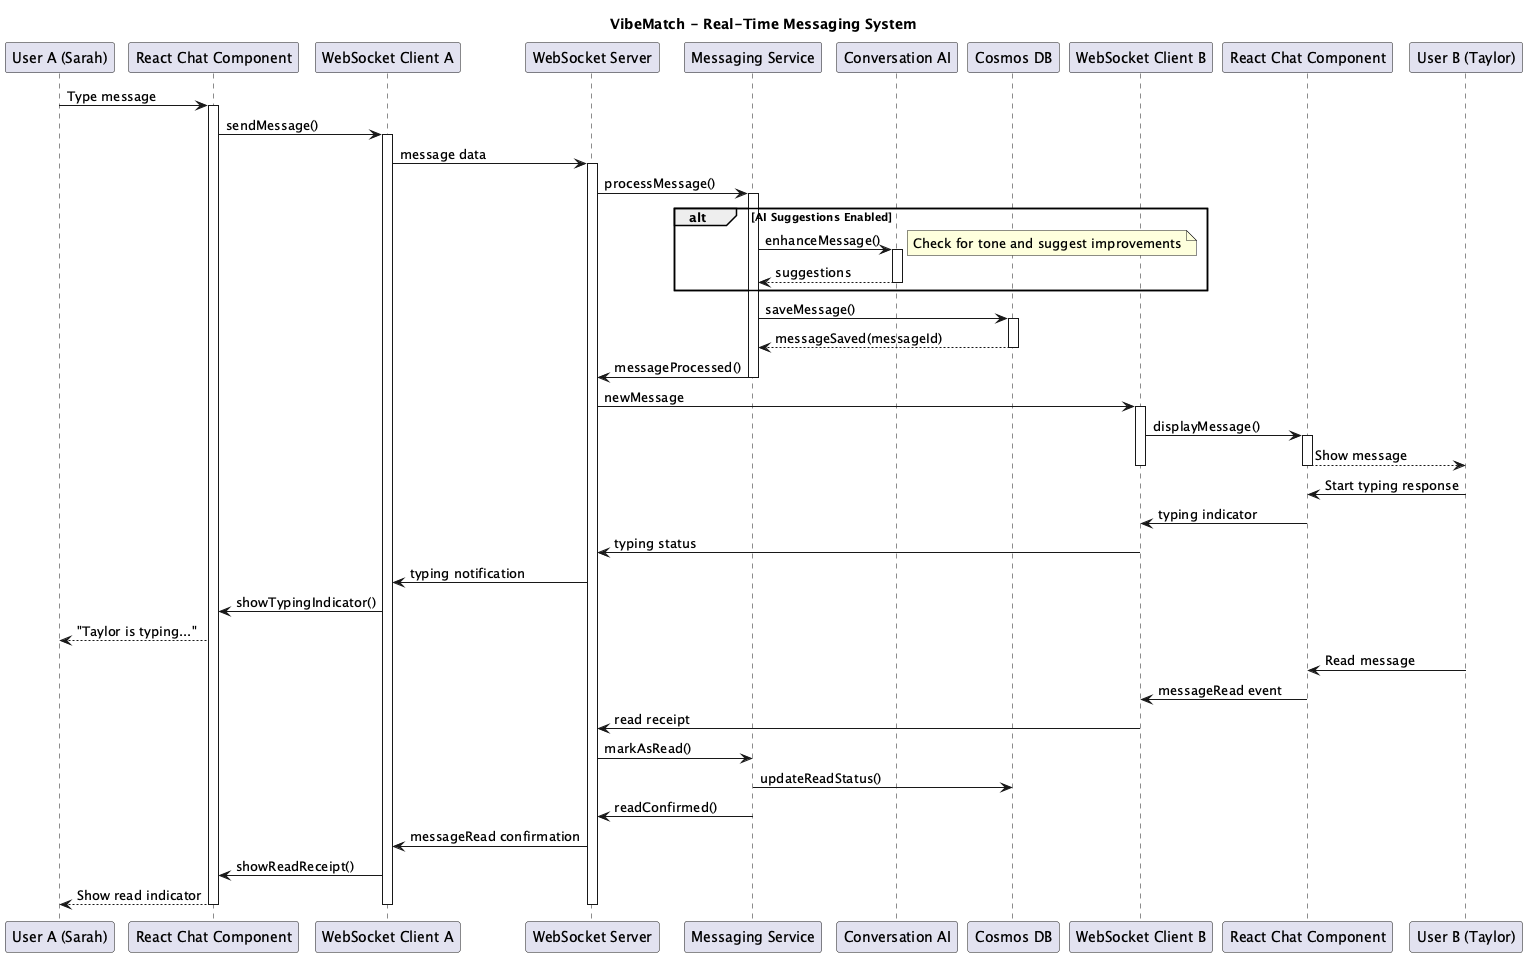

The diagram above was rendered by PlantUML. Its source (embedded in the PNG):
@startuml VibeMatch_Messaging_System
title VibeMatch - Real-Time Messaging System

participant "User A (Sarah)" as UserA
participant "React Chat Component" as ChatA
participant "WebSocket Client A" as WSA
participant "WebSocket Server" as WSServer
participant "Messaging Service" as MsgService
participant "Conversation AI" as AI
participant "Cosmos DB" as DB
participant "WebSocket Client B" as WSB
participant "React Chat Component" as ChatB
participant "User B (Taylor)" as UserB

UserA -> ChatA : Type message
activate ChatA

ChatA -> WSA : sendMessage()
activate WSA

WSA -> WSServer : message data
activate WSServer

WSServer -> MsgService : processMessage()
activate MsgService

alt AI Suggestions Enabled
    MsgService -> AI : enhanceMessage()
    activate AI
    note right : Check for tone and suggest improvements
    AI --> MsgService : suggestions
    deactivate AI
end

MsgService -> DB : saveMessage()
activate DB
DB --> MsgService : messageSaved(messageId)
deactivate DB

MsgService -> WSServer : messageProcessed()
deactivate MsgService

WSServer -> WSB : newMessage
activate WSB

WSB -> ChatB : displayMessage()
activate ChatB

ChatB --> UserB : Show message
deactivate ChatB
deactivate WSB

UserB -> ChatB : Start typing response
ChatB -> WSB : typing indicator
WSB -> WSServer : typing status
WSServer -> WSA : typing notification
WSA -> ChatA : showTypingIndicator()
ChatA --> UserA : "Taylor is typing..."

UserB -> ChatB : Read message
ChatB -> WSB : messageRead event
WSB -> WSServer : read receipt
WSServer -> MsgService : markAsRead()
MsgService -> DB : updateReadStatus()
MsgService -> WSServer : readConfirmed()
WSServer -> WSA : messageRead confirmation
WSA -> ChatA : showReadReceipt()
ChatA --> UserA : Show read indicator

deactivate WSServer
deactivate WSA
deactivate ChatA

@enduml